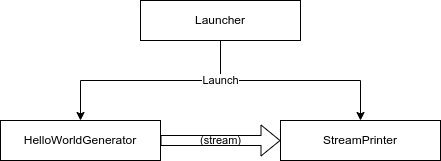

The diagram above was exported from draw.io. Its source (the exported page's mxGraphModel, read from the mxfile embedded in the PNG):
<mxGraphModel dx="1102" dy="905" grid="1" gridSize="10" guides="0" tooltips="1" connect="1" arrows="1" fold="1" page="1" pageScale="1" pageWidth="850" pageHeight="1100" background="#ffffff" math="0" shadow="0">
  <root>
    <mxCell id="0" />
    <mxCell id="1" parent="0" />
    <mxCell id="OQaiOvyZHqvOYXXYwGuo-9" value="" style="edgeStyle=elbowEdgeStyle;rounded=0;orthogonalLoop=1;jettySize=auto;html=1;labelBackgroundColor=default;elbow=vertical;" parent="1" source="OQaiOvyZHqvOYXXYwGuo-7" target="OQaiOvyZHqvOYXXYwGuo-2" edge="1">
      <mxGeometry relative="1" as="geometry" />
    </mxCell>
    <mxCell id="OQaiOvyZHqvOYXXYwGuo-6" value="(stream)" style="edgeStyle=orthogonalEdgeStyle;shape=flexArrow;rounded=0;orthogonalLoop=1;jettySize=auto;html=1;labelBackgroundColor=none;" parent="1" source="OQaiOvyZHqvOYXXYwGuo-1" target="OQaiOvyZHqvOYXXYwGuo-2" edge="1">
      <mxGeometry relative="1" as="geometry" />
    </mxCell>
    <mxCell id="OQaiOvyZHqvOYXXYwGuo-1" value="HelloWorldGenerator" style="rounded=0;whiteSpace=wrap;html=1;" parent="1" vertex="1">
      <mxGeometry y="120" width="160" height="40" as="geometry" />
    </mxCell>
    <mxCell id="OQaiOvyZHqvOYXXYwGuo-2" value="StreamPrinter" style="rounded=0;whiteSpace=wrap;html=1;" parent="1" vertex="1">
      <mxGeometry x="280" y="120" width="160" height="40" as="geometry" />
    </mxCell>
    <mxCell id="OQaiOvyZHqvOYXXYwGuo-8" value="Launch" style="edgeStyle=elbowEdgeStyle;rounded=0;orthogonalLoop=1;jettySize=auto;html=1;labelBackgroundColor=default;elbow=vertical;" parent="1" source="OQaiOvyZHqvOYXXYwGuo-7" target="OQaiOvyZHqvOYXXYwGuo-1" edge="1">
      <mxGeometry x="-0.6364" relative="1" as="geometry">
        <mxPoint as="offset" />
      </mxGeometry>
    </mxCell>
    <mxCell id="OQaiOvyZHqvOYXXYwGuo-7" value="Launcher" style="rounded=0;whiteSpace=wrap;html=1;" parent="1" vertex="1">
      <mxGeometry x="140" width="160" height="40" as="geometry" />
    </mxCell>
  </root>
</mxGraphModel>